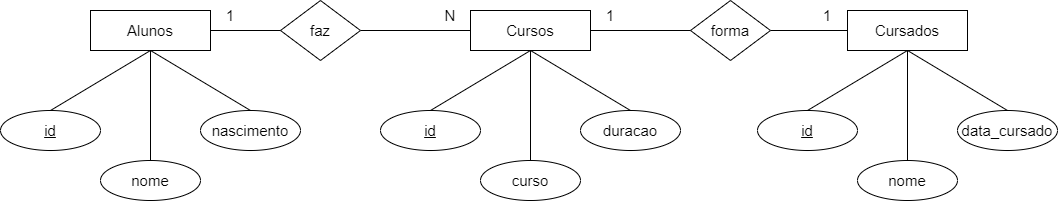

The diagram above was exported from draw.io. Its source (the exported page's mxGraphModel, read from the mxfile embedded in the PNG):
<mxGraphModel dx="1673" dy="934" grid="1" gridSize="10" guides="1" tooltips="1" connect="1" arrows="1" fold="1" page="1" pageScale="1" pageWidth="827" pageHeight="1169" math="0" shadow="0">
  <root>
    <mxCell id="0" />
    <mxCell id="1" parent="0" />
    <mxCell id="KtIfWuScJQG9jYVLpCrc-1" value="&lt;font style=&quot;font-size: 15px;&quot;&gt;Alunos&lt;/font&gt;" style="rounded=0;whiteSpace=wrap;html=1;" vertex="1" parent="1">
      <mxGeometry x="200" y="320" width="120" height="40" as="geometry" />
    </mxCell>
    <mxCell id="KtIfWuScJQG9jYVLpCrc-5" value="" style="endArrow=none;html=1;rounded=0;fontSize=15;entryX=0.5;entryY=1;entryDx=0;entryDy=0;exitX=0.5;exitY=0;exitDx=0;exitDy=0;" edge="1" parent="1" source="KtIfWuScJQG9jYVLpCrc-6" target="KtIfWuScJQG9jYVLpCrc-1">
      <mxGeometry width="50" height="50" relative="1" as="geometry">
        <mxPoint x="190" y="410" as="sourcePoint" />
        <mxPoint x="510" y="610" as="targetPoint" />
      </mxGeometry>
    </mxCell>
    <mxCell id="KtIfWuScJQG9jYVLpCrc-6" value="&lt;u&gt;id&lt;/u&gt;" style="ellipse;whiteSpace=wrap;html=1;fontSize=15;" vertex="1" parent="1">
      <mxGeometry x="110" y="420" width="100" height="40" as="geometry" />
    </mxCell>
    <mxCell id="KtIfWuScJQG9jYVLpCrc-7" value="" style="endArrow=none;html=1;rounded=0;fontSize=15;exitX=0.5;exitY=0;exitDx=0;exitDy=0;entryX=0.5;entryY=1;entryDx=0;entryDy=0;" edge="1" parent="1" source="KtIfWuScJQG9jYVLpCrc-8" target="KtIfWuScJQG9jYVLpCrc-1">
      <mxGeometry width="50" height="50" relative="1" as="geometry">
        <mxPoint x="265" y="440" as="sourcePoint" />
        <mxPoint x="270" y="380" as="targetPoint" />
      </mxGeometry>
    </mxCell>
    <mxCell id="KtIfWuScJQG9jYVLpCrc-8" value="nome" style="ellipse;whiteSpace=wrap;html=1;fontSize=15;" vertex="1" parent="1">
      <mxGeometry x="210" y="470" width="100" height="40" as="geometry" />
    </mxCell>
    <mxCell id="KtIfWuScJQG9jYVLpCrc-10" value="" style="endArrow=none;html=1;rounded=0;fontSize=15;exitX=0.5;exitY=0;exitDx=0;exitDy=0;entryX=0.5;entryY=1;entryDx=0;entryDy=0;" edge="1" parent="1" source="KtIfWuScJQG9jYVLpCrc-11" target="KtIfWuScJQG9jYVLpCrc-1">
      <mxGeometry width="50" height="50" relative="1" as="geometry">
        <mxPoint x="365" y="390" as="sourcePoint" />
        <mxPoint x="240" y="310" as="targetPoint" />
      </mxGeometry>
    </mxCell>
    <mxCell id="KtIfWuScJQG9jYVLpCrc-11" value="nascimento" style="ellipse;whiteSpace=wrap;html=1;fontSize=15;" vertex="1" parent="1">
      <mxGeometry x="310" y="420" width="100" height="40" as="geometry" />
    </mxCell>
    <mxCell id="KtIfWuScJQG9jYVLpCrc-12" value="&lt;font style=&quot;font-size: 15px;&quot;&gt;Cursos&lt;/font&gt;" style="rounded=0;whiteSpace=wrap;html=1;" vertex="1" parent="1">
      <mxGeometry x="580" y="320" width="120" height="40" as="geometry" />
    </mxCell>
    <mxCell id="KtIfWuScJQG9jYVLpCrc-13" value="" style="endArrow=none;html=1;rounded=0;fontSize=15;entryX=0.5;entryY=1;entryDx=0;entryDy=0;exitX=0.5;exitY=0;exitDx=0;exitDy=0;" edge="1" parent="1" source="KtIfWuScJQG9jYVLpCrc-14" target="KtIfWuScJQG9jYVLpCrc-12">
      <mxGeometry width="50" height="50" relative="1" as="geometry">
        <mxPoint x="570" y="410" as="sourcePoint" />
        <mxPoint x="890" y="610" as="targetPoint" />
      </mxGeometry>
    </mxCell>
    <mxCell id="KtIfWuScJQG9jYVLpCrc-14" value="&lt;u&gt;id&lt;/u&gt;" style="ellipse;whiteSpace=wrap;html=1;fontSize=15;" vertex="1" parent="1">
      <mxGeometry x="490" y="420" width="100" height="40" as="geometry" />
    </mxCell>
    <mxCell id="KtIfWuScJQG9jYVLpCrc-15" value="" style="endArrow=none;html=1;rounded=0;fontSize=15;exitX=0.5;exitY=0;exitDx=0;exitDy=0;entryX=0.5;entryY=1;entryDx=0;entryDy=0;" edge="1" parent="1" source="KtIfWuScJQG9jYVLpCrc-16" target="KtIfWuScJQG9jYVLpCrc-12">
      <mxGeometry width="50" height="50" relative="1" as="geometry">
        <mxPoint x="645" y="440" as="sourcePoint" />
        <mxPoint x="650" y="380" as="targetPoint" />
      </mxGeometry>
    </mxCell>
    <mxCell id="KtIfWuScJQG9jYVLpCrc-16" value="curso" style="ellipse;whiteSpace=wrap;html=1;fontSize=15;" vertex="1" parent="1">
      <mxGeometry x="590" y="470" width="100" height="40" as="geometry" />
    </mxCell>
    <mxCell id="KtIfWuScJQG9jYVLpCrc-17" value="" style="endArrow=none;html=1;rounded=0;fontSize=15;exitX=0.5;exitY=0;exitDx=0;exitDy=0;entryX=0.5;entryY=1;entryDx=0;entryDy=0;" edge="1" parent="1" source="KtIfWuScJQG9jYVLpCrc-18" target="KtIfWuScJQG9jYVLpCrc-12">
      <mxGeometry width="50" height="50" relative="1" as="geometry">
        <mxPoint x="745" y="390" as="sourcePoint" />
        <mxPoint x="620" y="310" as="targetPoint" />
      </mxGeometry>
    </mxCell>
    <mxCell id="KtIfWuScJQG9jYVLpCrc-18" value="duracao" style="ellipse;whiteSpace=wrap;html=1;fontSize=15;" vertex="1" parent="1">
      <mxGeometry x="690" y="420" width="100" height="40" as="geometry" />
    </mxCell>
    <mxCell id="KtIfWuScJQG9jYVLpCrc-19" value="&lt;font style=&quot;font-size: 15px;&quot;&gt;Cursados&lt;/font&gt;" style="rounded=0;whiteSpace=wrap;html=1;" vertex="1" parent="1">
      <mxGeometry x="957" y="320" width="120" height="40" as="geometry" />
    </mxCell>
    <mxCell id="KtIfWuScJQG9jYVLpCrc-20" value="" style="endArrow=none;html=1;rounded=0;fontSize=15;entryX=0.5;entryY=1;entryDx=0;entryDy=0;exitX=0.5;exitY=0;exitDx=0;exitDy=0;" edge="1" parent="1" source="KtIfWuScJQG9jYVLpCrc-21" target="KtIfWuScJQG9jYVLpCrc-19">
      <mxGeometry width="50" height="50" relative="1" as="geometry">
        <mxPoint x="947" y="410" as="sourcePoint" />
        <mxPoint x="1267" y="610" as="targetPoint" />
      </mxGeometry>
    </mxCell>
    <mxCell id="KtIfWuScJQG9jYVLpCrc-21" value="&lt;u&gt;id&lt;/u&gt;" style="ellipse;whiteSpace=wrap;html=1;fontSize=15;" vertex="1" parent="1">
      <mxGeometry x="867" y="420" width="100" height="40" as="geometry" />
    </mxCell>
    <mxCell id="KtIfWuScJQG9jYVLpCrc-22" value="" style="endArrow=none;html=1;rounded=0;fontSize=15;exitX=0.5;exitY=0;exitDx=0;exitDy=0;entryX=0.5;entryY=1;entryDx=0;entryDy=0;" edge="1" parent="1" source="KtIfWuScJQG9jYVLpCrc-23" target="KtIfWuScJQG9jYVLpCrc-19">
      <mxGeometry width="50" height="50" relative="1" as="geometry">
        <mxPoint x="1022" y="440" as="sourcePoint" />
        <mxPoint x="1027" y="380" as="targetPoint" />
      </mxGeometry>
    </mxCell>
    <mxCell id="KtIfWuScJQG9jYVLpCrc-23" value="nome" style="ellipse;whiteSpace=wrap;html=1;fontSize=15;" vertex="1" parent="1">
      <mxGeometry x="967" y="470" width="100" height="40" as="geometry" />
    </mxCell>
    <mxCell id="KtIfWuScJQG9jYVLpCrc-24" value="" style="endArrow=none;html=1;rounded=0;fontSize=15;exitX=0.5;exitY=0;exitDx=0;exitDy=0;entryX=0.5;entryY=1;entryDx=0;entryDy=0;" edge="1" parent="1" source="KtIfWuScJQG9jYVLpCrc-25" target="KtIfWuScJQG9jYVLpCrc-19">
      <mxGeometry width="50" height="50" relative="1" as="geometry">
        <mxPoint x="1122" y="390" as="sourcePoint" />
        <mxPoint x="997" y="310" as="targetPoint" />
      </mxGeometry>
    </mxCell>
    <mxCell id="KtIfWuScJQG9jYVLpCrc-25" value="data_cursado" style="ellipse;whiteSpace=wrap;html=1;fontSize=15;" vertex="1" parent="1">
      <mxGeometry x="1067" y="420" width="100" height="40" as="geometry" />
    </mxCell>
    <mxCell id="KtIfWuScJQG9jYVLpCrc-26" value="" style="endArrow=none;html=1;rounded=0;fontSize=15;exitX=1;exitY=0.5;exitDx=0;exitDy=0;entryX=0;entryY=0.5;entryDx=0;entryDy=0;startArrow=none;" edge="1" parent="1" source="KtIfWuScJQG9jYVLpCrc-28" target="KtIfWuScJQG9jYVLpCrc-12">
      <mxGeometry width="50" height="50" relative="1" as="geometry">
        <mxPoint x="380" y="390" as="sourcePoint" />
        <mxPoint x="430" y="340" as="targetPoint" />
      </mxGeometry>
    </mxCell>
    <mxCell id="KtIfWuScJQG9jYVLpCrc-27" value="" style="endArrow=none;html=1;rounded=0;fontSize=15;exitX=1;exitY=0.5;exitDx=0;exitDy=0;entryX=0;entryY=0.5;entryDx=0;entryDy=0;startArrow=none;" edge="1" parent="1" source="KtIfWuScJQG9jYVLpCrc-32" target="KtIfWuScJQG9jYVLpCrc-19">
      <mxGeometry width="50" height="50" relative="1" as="geometry">
        <mxPoint x="710" y="350" as="sourcePoint" />
        <mxPoint x="890" y="370" as="targetPoint" />
      </mxGeometry>
    </mxCell>
    <mxCell id="KtIfWuScJQG9jYVLpCrc-28" value="faz" style="rhombus;whiteSpace=wrap;html=1;fontSize=15;" vertex="1" parent="1">
      <mxGeometry x="390" y="310" width="80" height="60" as="geometry" />
    </mxCell>
    <mxCell id="KtIfWuScJQG9jYVLpCrc-30" value="" style="endArrow=none;html=1;rounded=0;fontSize=15;exitX=1;exitY=0.5;exitDx=0;exitDy=0;entryX=0;entryY=0.5;entryDx=0;entryDy=0;" edge="1" parent="1" source="KtIfWuScJQG9jYVLpCrc-1" target="KtIfWuScJQG9jYVLpCrc-28">
      <mxGeometry width="50" height="50" relative="1" as="geometry">
        <mxPoint x="320" y="340" as="sourcePoint" />
        <mxPoint x="580" y="340" as="targetPoint" />
      </mxGeometry>
    </mxCell>
    <mxCell id="KtIfWuScJQG9jYVLpCrc-32" value="forma" style="rhombus;whiteSpace=wrap;html=1;fontSize=15;" vertex="1" parent="1">
      <mxGeometry x="800" y="310" width="80" height="60" as="geometry" />
    </mxCell>
    <mxCell id="KtIfWuScJQG9jYVLpCrc-33" value="" style="endArrow=none;html=1;rounded=0;fontSize=15;exitX=1;exitY=0.5;exitDx=0;exitDy=0;entryX=0;entryY=0.5;entryDx=0;entryDy=0;" edge="1" parent="1" source="KtIfWuScJQG9jYVLpCrc-12" target="KtIfWuScJQG9jYVLpCrc-32">
      <mxGeometry width="50" height="50" relative="1" as="geometry">
        <mxPoint x="700" y="340" as="sourcePoint" />
        <mxPoint x="957" y="340" as="targetPoint" />
      </mxGeometry>
    </mxCell>
    <mxCell id="KtIfWuScJQG9jYVLpCrc-35" value="1" style="text;html=1;strokeColor=none;fillColor=none;align=center;verticalAlign=middle;whiteSpace=wrap;rounded=0;fontSize=15;" vertex="1" parent="1">
      <mxGeometry x="310" y="310" width="60" height="30" as="geometry" />
    </mxCell>
    <mxCell id="KtIfWuScJQG9jYVLpCrc-36" value="N" style="text;html=1;strokeColor=none;fillColor=none;align=center;verticalAlign=middle;whiteSpace=wrap;rounded=0;fontSize=15;" vertex="1" parent="1">
      <mxGeometry x="530" y="310" width="60" height="30" as="geometry" />
    </mxCell>
    <mxCell id="KtIfWuScJQG9jYVLpCrc-37" value="1" style="text;html=1;strokeColor=none;fillColor=none;align=center;verticalAlign=middle;whiteSpace=wrap;rounded=0;fontSize=15;" vertex="1" parent="1">
      <mxGeometry x="690" y="310" width="60" height="30" as="geometry" />
    </mxCell>
    <mxCell id="KtIfWuScJQG9jYVLpCrc-38" value="1" style="text;html=1;strokeColor=none;fillColor=none;align=center;verticalAlign=middle;whiteSpace=wrap;rounded=0;fontSize=15;" vertex="1" parent="1">
      <mxGeometry x="907" y="310" width="60" height="30" as="geometry" />
    </mxCell>
  </root>
</mxGraphModel>